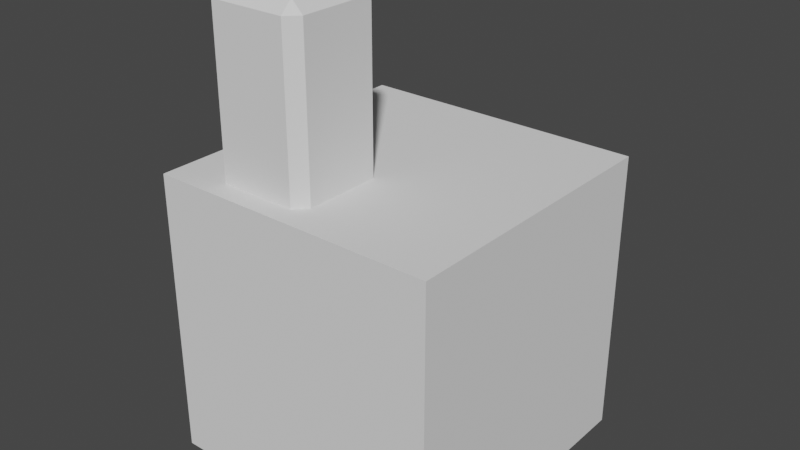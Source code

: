 # Source: Tiles.blend  (saved by Blender 3.1.7; exported with 4.5.12 LTS)
import bpy
from mathutils import Matrix  # noqa: F401  (used for matrix-valued properties, if any)

bpy.ops.wm.read_factory_settings(use_empty=True)
scene = bpy.context.scene
scene.name = 'Scene'

# ---- collections
col_collection = bpy.data.collections.new('Collection'); scene.collection.children.link(col_collection)

# ---- world
world_world = bpy.data.worlds.new('World'); scene.world = world_world
world_world.use_nodes = True; world_world.node_tree.nodes.clear()
_N = world_world.node_tree.nodes; _L = world_world.node_tree.links
n0 = _N.new('ShaderNodeOutputWorld'); n0.name = 'World Output'; n0.location = (300, 300)
n1 = _N.new('ShaderNodeBackground'); n1.name = 'Background'; n1.location = (10, 300)
n1.inputs[0].default_value = (0.05088, 0.05088, 0.05088, 1.0)
_L.new(n1.outputs[0], n0.inputs[0])
n0.is_active_output = True
world_world.color = (0.05088, 0.05088, 0.05088)
world_world.use_sun_shadow = False
world_world.sun_shadow_jitter_overblur = 0.0

# ---- meshes
me_cube_001 = bpy.data.meshes.new('Cube.001')
me_cube_001.from_pydata([(-1.0, -1.0, -2.0), (-1.0, -1.0, 0.0), (-1.0, 1.0, -2.0), (-1.0, 1.0, 0.0), (1.0, -1.0, -2.0), (1.0, -1.0, 0.0), (1.0, 1.0, -2.0), (1.0, 1.0, 0.0)], [], [(0, 1, 3, 2), (2, 3, 7, 6), (6, 7, 5, 4), (4, 5, 1, 0), (2, 6, 4, 0), (7, 3, 1, 5)])
_uv = me_cube_001.uv_layers.new(name='UVMap')
_uv.uv.foreach_set('vector', [0.2313, 0.6936, 0.4624, 0.6936, 0.4624, 0.9248, 0.2313, 0.9248, 0.2313, 0.0001114, 0.4624, 0.0001114, 0.4624, 0.2313, 0.2313, 0.2313, 0.2313, 0.2313, 0.4624, 0.2313, 0.4624, 0.4624, 0.2313, 0.4624, 0.2313, 0.4624, 0.4624, 0.4624, 0.4624, 0.6936, 0.2313, 0.6936, 0.0001114, 0.6936, 0.0001114, 0.4624, 0.2313, 0.4624, 0.2313, 0.6936, 0.6936, 0.4624, 0.6936, 0.6936, 0.4624, 0.6936, 0.4624, 0.4624])
me_cube_001.use_remesh_fix_poles = True
me_cube_001.use_remesh_preserve_attributes = False
me_cube_001.update()
me_cube_002 = bpy.data.meshes.new('Cube.002')
me_cube_002.from_pydata([(-0.6913, -0.8567, -0.08146), (-0.6913, -0.8567, 1.183), (-0.6913, -0.165, -0.08146), (-0.6913, -0.165, 1.183), (0.0003726, -0.8567, -0.08146), (0.0003726, -0.8567, 1.183), (0.0003726, -0.165, -0.08146), (0.0003726, -0.165, 1.183)], [], [(0, 1, 3, 2), (2, 3, 7, 6), (6, 7, 5, 4), (4, 5, 1, 0), (2, 6, 4, 0), (7, 3, 1, 5)])
_uv = me_cube_002.uv_layers.new(name='UVMap')
_uv.uv.foreach_set('vector', [0.9199, 0.08006, 0.7738, 0.08006, 0.7738, 0.0001114, 0.9199, 0.0001114, 0.9199, 0.3199, 0.7738, 0.3199, 0.7738, 0.24, 0.9199, 0.24, 0.9199, 0.24, 0.7738, 0.24, 0.7738, 0.16, 0.9199, 0.16, 0.9199, 0.16, 0.7738, 0.16, 0.7738, 0.08006, 0.9199, 0.08006, 0.9999, 0.24, 0.9199, 0.24, 0.9199, 0.16, 0.9999, 0.16, 0.7738, 0.24, 0.6938, 0.24, 0.6938, 0.16, 0.7738, 0.16])
me_cube_002.use_remesh_fix_poles = True
me_cube_002.use_remesh_preserve_attributes = False
me_cube_002.update()

# ---- objects
ob_ground = bpy.data.objects.new('Ground', me_cube_001)
ob_building = bpy.data.objects.new('Building', me_cube_002)

# ---- transforms, parenting, visibility, modifiers, constraints
ob_ground.location = (0.0, 0.0, 0.0)
ob_building.location = (0.0, 0.0, 0.0)
_m = ob_building.modifiers.new('Bevel', 'BEVEL')
_m.width = 0.08
_m.width_pct = 0.08

# ---- collection membership
col_collection.objects.link(ob_ground)
col_collection.objects.link(ob_building)

# ---- scene / render settings (as saved in the file)
scene.frame_start = 1; scene.frame_end = 250; scene.frame_set(1)
scene.render.engine = 'BLENDER_EEVEE_NEXT'
scene.cycles.sampling_pattern = 'TABULATED_SOBOL'
scene.cycles.use_light_tree = False
scene.view_settings.view_transform = 'Filmic'
bpy.context.view_layer.update()

# ---- added for rendering (the .blend has no active camera and no usable light): camera, sun
cam_auto = bpy.data.cameras.new('AutoCamera')
cam_auto.lens = 50.0
cam_auto.sensor_width = 36.0
cam_auto.clip_end = 1000.0
ob_auto_camera = bpy.data.objects.new('AutoCamera', cam_auto)
scene.collection.objects.link(ob_auto_camera)
ob_auto_camera.location = (3.93974, -4.72769, 2.74332)
ob_auto_camera.rotation_euler = (1.09748, -7.21219e-08, 0.694738)
scene.camera = ob_auto_camera
light_auto_sun = bpy.data.lights.new('AutoSun', 'SUN')
light_auto_sun.energy = 3.0
light_auto_sun.angle = 0.0523599
ob_auto_sun = bpy.data.objects.new('AutoSun', light_auto_sun)
scene.collection.objects.link(ob_auto_sun)
ob_auto_sun.rotation_euler = (0.872665, 0.174533, 0.523599)
bpy.context.view_layer.update()
